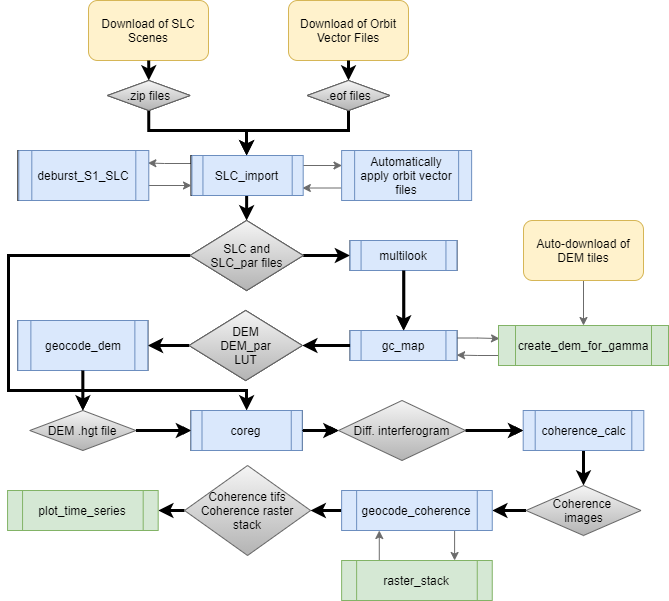

The diagram above was exported from draw.io. Its source (the exported page's mxGraphModel, read from the mxfile embedded in the PNG):
<mxGraphModel dx="1178" dy="641" grid="1" gridSize="10" guides="1" tooltips="1" connect="1" arrows="1" fold="1" page="1" pageScale="1" pageWidth="827" pageHeight="1169" math="0" shadow="0">
  <root>
    <mxCell id="0" />
    <mxCell id="1" parent="0" />
    <mxCell id="MoJ4xM9eL7BmcEe8mW1C-1" value="Download of SLC Scenes" style="rounded=1;whiteSpace=wrap;html=1;fillColor=#fff2cc;strokeColor=#d6b656;" parent="1" vertex="1">
      <mxGeometry x="210" y="60" width="120" height="60" as="geometry" />
    </mxCell>
    <mxCell id="MoJ4xM9eL7BmcEe8mW1C-2" value="Download of Orbit Vector Files" style="rounded=1;whiteSpace=wrap;html=1;fillColor=#fff2cc;strokeColor=#d6b656;" parent="1" vertex="1">
      <mxGeometry x="410" y="60" width="120" height="60" as="geometry" />
    </mxCell>
    <mxCell id="MoJ4xM9eL7BmcEe8mW1C-3" value="" style="endArrow=classic;html=1;entryX=0.5;entryY=0;entryDx=0;entryDy=0;strokeWidth=3;" parent="1" source="MoJ4xM9eL7BmcEe8mW1C-1" target="MoJ4xM9eL7BmcEe8mW1C-6" edge="1">
      <mxGeometry width="50" height="50" relative="1" as="geometry">
        <mxPoint x="550" y="590" as="sourcePoint" />
        <mxPoint x="270" y="190" as="targetPoint" />
      </mxGeometry>
    </mxCell>
    <mxCell id="MoJ4xM9eL7BmcEe8mW1C-4" value="" style="endArrow=classic;html=1;exitX=0.5;exitY=1;exitDx=0;exitDy=0;entryX=0.5;entryY=0;entryDx=0;entryDy=0;strokeWidth=3;" parent="1" source="MoJ4xM9eL7BmcEe8mW1C-2" target="MoJ4xM9eL7BmcEe8mW1C-8" edge="1">
      <mxGeometry width="50" height="50" relative="1" as="geometry">
        <mxPoint x="460" y="140" as="sourcePoint" />
        <mxPoint x="470" y="190" as="targetPoint" />
      </mxGeometry>
    </mxCell>
    <mxCell id="MoJ4xM9eL7BmcEe8mW1C-6" value=".zip files" style="rhombus;whiteSpace=wrap;html=1;" parent="1" vertex="1">
      <mxGeometry x="229.07" y="140" width="82.5" height="30" as="geometry" />
    </mxCell>
    <mxCell id="MoJ4xM9eL7BmcEe8mW1C-14" style="edgeStyle=orthogonalEdgeStyle;rounded=0;orthogonalLoop=1;jettySize=auto;html=1;entryX=0.5;entryY=0;entryDx=0;entryDy=0;strokeWidth=3;" parent="1" source="MoJ4xM9eL7BmcEe8mW1C-8" target="MoJ4xM9eL7BmcEe8mW1C-12" edge="1">
      <mxGeometry relative="1" as="geometry">
        <Array as="points">
          <mxPoint x="470" y="190" />
          <mxPoint x="368" y="190" />
        </Array>
      </mxGeometry>
    </mxCell>
    <mxCell id="MoJ4xM9eL7BmcEe8mW1C-8" value=".eof files" style="rhombus;whiteSpace=wrap;html=1;" parent="1" vertex="1">
      <mxGeometry x="428.75" y="140" width="82.5" height="30" as="geometry" />
    </mxCell>
    <mxCell id="MoJ4xM9eL7BmcEe8mW1C-23" style="edgeStyle=orthogonalEdgeStyle;rounded=0;orthogonalLoop=1;jettySize=auto;html=1;exitX=0;exitY=0;exitDx=0;exitDy=0;entryX=1;entryY=0.25;entryDx=0;entryDy=0;strokeColor=#6B6B6B;" parent="1" source="MoJ4xM9eL7BmcEe8mW1C-12" target="MoJ4xM9eL7BmcEe8mW1C-15" edge="1">
      <mxGeometry relative="1" as="geometry">
        <Array as="points">
          <mxPoint x="313" y="223" />
          <mxPoint x="286" y="223" />
        </Array>
      </mxGeometry>
    </mxCell>
    <mxCell id="MoJ4xM9eL7BmcEe8mW1C-25" style="edgeStyle=orthogonalEdgeStyle;rounded=0;orthogonalLoop=1;jettySize=auto;html=1;exitX=1;exitY=0.25;exitDx=0;exitDy=0;entryX=0.003;entryY=0.315;entryDx=0;entryDy=0;entryPerimeter=0;strokeColor=#6B6B6B;" parent="1" source="MoJ4xM9eL7BmcEe8mW1C-12" target="MoJ4xM9eL7BmcEe8mW1C-19" edge="1">
      <mxGeometry relative="1" as="geometry" />
    </mxCell>
    <mxCell id="MoJ4xM9eL7BmcEe8mW1C-28" style="edgeStyle=orthogonalEdgeStyle;rounded=0;orthogonalLoop=1;jettySize=auto;html=1;exitX=0.5;exitY=1;exitDx=0;exitDy=0;entryX=0.5;entryY=0;entryDx=0;entryDy=0;strokeWidth=3;" parent="1" source="MoJ4xM9eL7BmcEe8mW1C-12" target="MoJ4xM9eL7BmcEe8mW1C-27" edge="1">
      <mxGeometry relative="1" as="geometry" />
    </mxCell>
    <mxCell id="MoJ4xM9eL7BmcEe8mW1C-12" value="SLC_import" style="shape=process;whiteSpace=wrap;html=1;backgroundOutline=1;" parent="1" vertex="1">
      <mxGeometry x="312.5" y="215" width="111.25" height="40" as="geometry" />
    </mxCell>
    <mxCell id="MoJ4xM9eL7BmcEe8mW1C-24" style="edgeStyle=orthogonalEdgeStyle;rounded=0;orthogonalLoop=1;jettySize=auto;html=1;exitX=1;exitY=0.75;exitDx=0;exitDy=0;strokeColor=#6B6B6B;" parent="1" source="MoJ4xM9eL7BmcEe8mW1C-15" edge="1">
      <mxGeometry relative="1" as="geometry">
        <mxPoint x="313" y="245" as="targetPoint" />
        <Array as="points">
          <mxPoint x="260" y="245" />
        </Array>
      </mxGeometry>
    </mxCell>
    <mxCell id="MoJ4xM9eL7BmcEe8mW1C-15" value="deburst_S1_SLC" style="shape=process;whiteSpace=wrap;html=1;backgroundOutline=1;" parent="1" vertex="1">
      <mxGeometry x="139.37" y="210" width="130" height="50" as="geometry" />
    </mxCell>
    <mxCell id="MoJ4xM9eL7BmcEe8mW1C-26" style="edgeStyle=orthogonalEdgeStyle;rounded=0;orthogonalLoop=1;jettySize=auto;html=1;exitX=0;exitY=0.75;exitDx=0;exitDy=0;entryX=1;entryY=0.829;entryDx=0;entryDy=0;entryPerimeter=0;strokeColor=#6B6B6B;" parent="1" source="MoJ4xM9eL7BmcEe8mW1C-19" target="MoJ4xM9eL7BmcEe8mW1C-12" edge="1">
      <mxGeometry relative="1" as="geometry" />
    </mxCell>
    <mxCell id="MoJ4xM9eL7BmcEe8mW1C-19" value="Automatically apply orbit vector files" style="shape=process;whiteSpace=wrap;html=1;backgroundOutline=1;fillColor=#dae8fc;strokeColor=#6c8ebf;" parent="1" vertex="1">
      <mxGeometry x="463.13" y="210" width="130" height="50" as="geometry" />
    </mxCell>
    <mxCell id="MoJ4xM9eL7BmcEe8mW1C-30" style="edgeStyle=orthogonalEdgeStyle;rounded=0;orthogonalLoop=1;jettySize=auto;html=1;exitX=1;exitY=0.5;exitDx=0;exitDy=0;entryX=0;entryY=0.5;entryDx=0;entryDy=0;strokeWidth=3;" parent="1" source="MoJ4xM9eL7BmcEe8mW1C-27" target="MoJ4xM9eL7BmcEe8mW1C-29" edge="1">
      <mxGeometry relative="1" as="geometry" />
    </mxCell>
    <mxCell id="MoJ4xM9eL7BmcEe8mW1C-55" style="edgeStyle=orthogonalEdgeStyle;rounded=0;orthogonalLoop=1;jettySize=auto;html=1;exitX=0;exitY=0.5;exitDx=0;exitDy=0;entryX=0.5;entryY=0;entryDx=0;entryDy=0;strokeWidth=3;" parent="1" source="MoJ4xM9eL7BmcEe8mW1C-27" target="MoJ4xM9eL7BmcEe8mW1C-53" edge="1">
      <mxGeometry relative="1" as="geometry">
        <mxPoint x="368" y="450" as="targetPoint" />
        <Array as="points">
          <mxPoint x="130" y="315" />
          <mxPoint x="130" y="450" />
          <mxPoint x="368" y="450" />
        </Array>
      </mxGeometry>
    </mxCell>
    <mxCell id="MoJ4xM9eL7BmcEe8mW1C-27" value="SLC and&lt;br&gt;SLC_par files" style="rhombus;whiteSpace=wrap;html=1;" parent="1" vertex="1">
      <mxGeometry x="311.57" y="280" width="113.12" height="70" as="geometry" />
    </mxCell>
    <mxCell id="MoJ4xM9eL7BmcEe8mW1C-34" style="edgeStyle=orthogonalEdgeStyle;rounded=0;orthogonalLoop=1;jettySize=auto;html=1;exitX=0.5;exitY=1;exitDx=0;exitDy=0;entryX=0.5;entryY=0;entryDx=0;entryDy=0;strokeWidth=2;" parent="1" source="MoJ4xM9eL7BmcEe8mW1C-29" target="MoJ4xM9eL7BmcEe8mW1C-33" edge="1">
      <mxGeometry relative="1" as="geometry" />
    </mxCell>
    <mxCell id="MoJ4xM9eL7BmcEe8mW1C-29" value="multilook" style="shape=process;whiteSpace=wrap;html=1;backgroundOutline=1;" parent="1" vertex="1">
      <mxGeometry x="471.57" y="300" width="106.87" height="30" as="geometry" />
    </mxCell>
    <mxCell id="MoJ4xM9eL7BmcEe8mW1C-42" style="edgeStyle=orthogonalEdgeStyle;rounded=0;orthogonalLoop=1;jettySize=auto;html=1;exitX=1;exitY=0.25;exitDx=0;exitDy=0;entryX=0.006;entryY=0.327;entryDx=0;entryDy=0;entryPerimeter=0;strokeColor=#6B6B6B;" parent="1" source="MoJ4xM9eL7BmcEe8mW1C-33" target="MoJ4xM9eL7BmcEe8mW1C-38" edge="1">
      <mxGeometry relative="1" as="geometry" />
    </mxCell>
    <mxCell id="MoJ4xM9eL7BmcEe8mW1C-33" value="gc_map" style="shape=process;whiteSpace=wrap;html=1;backgroundOutline=1;" parent="1" vertex="1">
      <mxGeometry x="471.57" y="390" width="106.87" height="30" as="geometry" />
    </mxCell>
    <mxCell id="MoJ4xM9eL7BmcEe8mW1C-44" style="edgeStyle=orthogonalEdgeStyle;rounded=0;orthogonalLoop=1;jettySize=auto;html=1;strokeWidth=1;strokeColor=#6B6B6B;" parent="1" source="MoJ4xM9eL7BmcEe8mW1C-35" target="MoJ4xM9eL7BmcEe8mW1C-38" edge="1">
      <mxGeometry relative="1" as="geometry" />
    </mxCell>
    <mxCell id="MoJ4xM9eL7BmcEe8mW1C-35" value="Auto-download of DEM tiles" style="rounded=1;whiteSpace=wrap;html=1;fillColor=#fff2cc;strokeColor=#d6b656;" parent="1" vertex="1">
      <mxGeometry x="645" y="280" width="120" height="60" as="geometry" />
    </mxCell>
    <mxCell id="MoJ4xM9eL7BmcEe8mW1C-43" style="edgeStyle=orthogonalEdgeStyle;rounded=0;orthogonalLoop=1;jettySize=auto;html=1;exitX=0;exitY=0.75;exitDx=0;exitDy=0;entryX=0.997;entryY=0.819;entryDx=0;entryDy=0;entryPerimeter=0;strokeColor=#6B6B6B;" parent="1" source="MoJ4xM9eL7BmcEe8mW1C-38" target="MoJ4xM9eL7BmcEe8mW1C-33" edge="1">
      <mxGeometry relative="1" as="geometry" />
    </mxCell>
    <mxCell id="MoJ4xM9eL7BmcEe8mW1C-38" value="create_dem_for_gamma" style="shape=process;whiteSpace=wrap;html=1;backgroundOutline=1;fillColor=#d5e8d4;strokeColor=#82b366;" parent="1" vertex="1">
      <mxGeometry x="620" y="385" width="170" height="40" as="geometry" />
    </mxCell>
    <mxCell id="MoJ4xM9eL7BmcEe8mW1C-49" style="edgeStyle=orthogonalEdgeStyle;rounded=0;orthogonalLoop=1;jettySize=auto;html=1;exitX=0;exitY=0.5;exitDx=0;exitDy=0;entryX=1;entryY=0.5;entryDx=0;entryDy=0;strokeWidth=3;" parent="1" source="MoJ4xM9eL7BmcEe8mW1C-45" target="MoJ4xM9eL7BmcEe8mW1C-48" edge="1">
      <mxGeometry relative="1" as="geometry" />
    </mxCell>
    <mxCell id="MoJ4xM9eL7BmcEe8mW1C-45" value="DEM&lt;br&gt;DEM_par&lt;br&gt;LUT" style="rhombus;whiteSpace=wrap;html=1;" parent="1" vertex="1">
      <mxGeometry x="310.63" y="370" width="113.12" height="70" as="geometry" />
    </mxCell>
    <mxCell id="MoJ4xM9eL7BmcEe8mW1C-51" style="edgeStyle=orthogonalEdgeStyle;rounded=0;orthogonalLoop=1;jettySize=auto;html=1;exitX=0.5;exitY=1;exitDx=0;exitDy=0;entryX=0.5;entryY=0;entryDx=0;entryDy=0;strokeWidth=2;" parent="1" source="MoJ4xM9eL7BmcEe8mW1C-48" target="MoJ4xM9eL7BmcEe8mW1C-50" edge="1">
      <mxGeometry relative="1" as="geometry" />
    </mxCell>
    <mxCell id="MoJ4xM9eL7BmcEe8mW1C-48" value="geocode_dem" style="shape=process;whiteSpace=wrap;html=1;backgroundOutline=1;" parent="1" vertex="1">
      <mxGeometry x="139.37" y="380" width="130" height="50" as="geometry" />
    </mxCell>
    <mxCell id="MoJ4xM9eL7BmcEe8mW1C-52" style="edgeStyle=orthogonalEdgeStyle;rounded=0;orthogonalLoop=1;jettySize=auto;html=1;exitX=1;exitY=0.5;exitDx=0;exitDy=0;entryX=0;entryY=0.5;entryDx=0;entryDy=0;" parent="1" source="MoJ4xM9eL7BmcEe8mW1C-50" target="MoJ4xM9eL7BmcEe8mW1C-53" edge="1">
      <mxGeometry relative="1" as="geometry">
        <mxPoint x="300" y="490.1428571428571" as="targetPoint" />
      </mxGeometry>
    </mxCell>
    <mxCell id="MoJ4xM9eL7BmcEe8mW1C-50" value="DEM .hgt file" style="rhombus;whiteSpace=wrap;html=1;fillColor=#f5f5f5;strokeColor=#666666;gradientColor=#b3b3b3;" parent="1" vertex="1">
      <mxGeometry x="151.25" y="470" width="106.25" height="40" as="geometry" />
    </mxCell>
    <mxCell id="MoJ4xM9eL7BmcEe8mW1C-57" style="edgeStyle=orthogonalEdgeStyle;rounded=0;orthogonalLoop=1;jettySize=auto;html=1;exitX=1;exitY=0.5;exitDx=0;exitDy=0;" parent="1" source="MoJ4xM9eL7BmcEe8mW1C-53" target="MoJ4xM9eL7BmcEe8mW1C-56" edge="1">
      <mxGeometry relative="1" as="geometry" />
    </mxCell>
    <mxCell id="MoJ4xM9eL7BmcEe8mW1C-53" value="coreg" style="shape=process;whiteSpace=wrap;html=1;backgroundOutline=1;" parent="1" vertex="1">
      <mxGeometry x="312.5" y="470" width="111.25" height="40" as="geometry" />
    </mxCell>
    <mxCell id="MoJ4xM9eL7BmcEe8mW1C-59" style="edgeStyle=orthogonalEdgeStyle;rounded=0;orthogonalLoop=1;jettySize=auto;html=1;exitX=1;exitY=0.5;exitDx=0;exitDy=0;entryX=0;entryY=0.5;entryDx=0;entryDy=0;" parent="1" source="MoJ4xM9eL7BmcEe8mW1C-56" target="MoJ4xM9eL7BmcEe8mW1C-62" edge="1">
      <mxGeometry relative="1" as="geometry" />
    </mxCell>
    <mxCell id="MoJ4xM9eL7BmcEe8mW1C-56" value="Diff. interferogram" style="rhombus;whiteSpace=wrap;html=1;fillColor=#f5f5f5;strokeColor=#666666;gradientColor=#b3b3b3;" parent="1" vertex="1">
      <mxGeometry x="460" y="460" width="127.04" height="60" as="geometry" />
    </mxCell>
    <mxCell id="MoJ4xM9eL7BmcEe8mW1C-61" style="edgeStyle=orthogonalEdgeStyle;rounded=0;orthogonalLoop=1;jettySize=auto;html=1;exitX=0.5;exitY=1;exitDx=0;exitDy=0;entryX=0.5;entryY=0;entryDx=0;entryDy=0;strokeWidth=3;" parent="1" source="MoJ4xM9eL7BmcEe8mW1C-62" target="MoJ4xM9eL7BmcEe8mW1C-60" edge="1">
      <mxGeometry relative="1" as="geometry">
        <mxPoint x="801.8899999999999" y="570" as="sourcePoint" />
      </mxGeometry>
    </mxCell>
    <mxCell id="MoJ4xM9eL7BmcEe8mW1C-70" style="edgeStyle=orthogonalEdgeStyle;rounded=0;orthogonalLoop=1;jettySize=auto;html=1;exitX=0;exitY=0.5;exitDx=0;exitDy=0;entryX=1;entryY=0.5;entryDx=0;entryDy=0;strokeWidth=3;" parent="1" source="MoJ4xM9eL7BmcEe8mW1C-60" target="MoJ4xM9eL7BmcEe8mW1C-69" edge="1">
      <mxGeometry relative="1" as="geometry" />
    </mxCell>
    <mxCell id="MoJ4xM9eL7BmcEe8mW1C-60" value="Coherence &lt;br&gt;images" style="rhombus;whiteSpace=wrap;html=1;fillColor=#f5f5f5;strokeColor=#666666;gradientColor=#b3b3b3;" parent="1" vertex="1">
      <mxGeometry x="647.51" y="545" width="114.99" height="50" as="geometry" />
    </mxCell>
    <mxCell id="MoJ4xM9eL7BmcEe8mW1C-62" value="coherence_calc" style="shape=process;whiteSpace=wrap;html=1;backgroundOutline=1;fillColor=#dae8fc;strokeColor=#6c8ebf;" parent="1" vertex="1">
      <mxGeometry x="644.69" y="470" width="120.62" height="40" as="geometry" />
    </mxCell>
    <mxCell id="sNZu2NRfukYiOdJaBMrI-24" value="" style="edgeStyle=orthogonalEdgeStyle;rounded=0;orthogonalLoop=1;jettySize=auto;html=1;strokeWidth=3;" edge="1" parent="1" source="MoJ4xM9eL7BmcEe8mW1C-63" target="MoJ4xM9eL7BmcEe8mW1C-56">
      <mxGeometry relative="1" as="geometry" />
    </mxCell>
    <mxCell id="MoJ4xM9eL7BmcEe8mW1C-63" value="coreg" style="shape=process;whiteSpace=wrap;html=1;backgroundOutline=1;fillColor=#dae8fc;strokeColor=#6c8ebf;" parent="1" vertex="1">
      <mxGeometry x="312.5" y="470" width="111.25" height="40" as="geometry" />
    </mxCell>
    <mxCell id="MoJ4xM9eL7BmcEe8mW1C-64" value="geocode_dem" style="shape=process;whiteSpace=wrap;html=1;backgroundOutline=1;fillColor=#dae8fc;strokeColor=#6c8ebf;" parent="1" vertex="1">
      <mxGeometry x="139.37" y="380" width="130" height="50" as="geometry" />
    </mxCell>
    <mxCell id="MoJ4xM9eL7BmcEe8mW1C-65" value="gc_map" style="shape=process;whiteSpace=wrap;html=1;backgroundOutline=1;fillColor=#dae8fc;strokeColor=#6c8ebf;" parent="1" vertex="1">
      <mxGeometry x="471.57" y="390" width="106.87" height="30" as="geometry" />
    </mxCell>
    <mxCell id="MoJ4xM9eL7BmcEe8mW1C-66" value="multilook" style="shape=process;whiteSpace=wrap;html=1;backgroundOutline=1;fillColor=#dae8fc;strokeColor=#6c8ebf;" parent="1" vertex="1">
      <mxGeometry x="471.57" y="300" width="106.87" height="30" as="geometry" />
    </mxCell>
    <mxCell id="MoJ4xM9eL7BmcEe8mW1C-67" value="deburst_S1_SLC" style="shape=process;whiteSpace=wrap;html=1;backgroundOutline=1;fillColor=#dae8fc;strokeColor=#6c8ebf;" parent="1" vertex="1">
      <mxGeometry x="140.31" y="210" width="130" height="50" as="geometry" />
    </mxCell>
    <mxCell id="MoJ4xM9eL7BmcEe8mW1C-68" value="SLC_import" style="shape=process;whiteSpace=wrap;html=1;backgroundOutline=1;fillColor=#dae8fc;strokeColor=#6c8ebf;" parent="1" vertex="1">
      <mxGeometry x="313.44" y="215" width="111.25" height="40" as="geometry" />
    </mxCell>
    <mxCell id="MoJ4xM9eL7BmcEe8mW1C-77" style="edgeStyle=orthogonalEdgeStyle;rounded=0;orthogonalLoop=1;jettySize=auto;html=1;exitX=0;exitY=0.5;exitDx=0;exitDy=0;entryX=1;entryY=0.5;entryDx=0;entryDy=0;strokeWidth=3;" parent="1" source="MoJ4xM9eL7BmcEe8mW1C-69" target="MoJ4xM9eL7BmcEe8mW1C-75" edge="1">
      <mxGeometry relative="1" as="geometry" />
    </mxCell>
    <mxCell id="sNZu2NRfukYiOdJaBMrI-36" style="edgeStyle=orthogonalEdgeStyle;rounded=0;orthogonalLoop=1;jettySize=auto;html=1;exitX=0.75;exitY=1;exitDx=0;exitDy=0;entryX=0.75;entryY=0;entryDx=0;entryDy=0;strokeColor=#6B6B6B;strokeWidth=1;" edge="1" parent="1" source="MoJ4xM9eL7BmcEe8mW1C-69" target="MoJ4xM9eL7BmcEe8mW1C-72">
      <mxGeometry relative="1" as="geometry" />
    </mxCell>
    <mxCell id="MoJ4xM9eL7BmcEe8mW1C-69" value="geocode_coherence" style="shape=process;whiteSpace=wrap;html=1;backgroundOutline=1;fillColor=#dae8fc;strokeColor=#6c8ebf;" parent="1" vertex="1">
      <mxGeometry x="463.13" y="550" width="150.62" height="40" as="geometry" />
    </mxCell>
    <mxCell id="MoJ4xM9eL7BmcEe8mW1C-71" style="edgeStyle=orthogonalEdgeStyle;rounded=0;orthogonalLoop=1;jettySize=auto;html=1;entryX=0.5;entryY=0;entryDx=0;entryDy=0;strokeWidth=3;" parent="1" source="MoJ4xM9eL7BmcEe8mW1C-6" target="MoJ4xM9eL7BmcEe8mW1C-12" edge="1">
      <mxGeometry relative="1" as="geometry">
        <mxPoint x="271.25714285714275" y="189.99740259740258" as="sourcePoint" />
        <mxPoint x="368.125" y="245" as="targetPoint" />
        <Array as="points">
          <mxPoint x="270" y="190" />
          <mxPoint x="368" y="190" />
        </Array>
      </mxGeometry>
    </mxCell>
    <mxCell id="sNZu2NRfukYiOdJaBMrI-37" style="edgeStyle=orthogonalEdgeStyle;rounded=0;orthogonalLoop=1;jettySize=auto;html=1;exitX=0.25;exitY=0;exitDx=0;exitDy=0;entryX=0.25;entryY=1;entryDx=0;entryDy=0;strokeColor=#6B6B6B;strokeWidth=1;" edge="1" parent="1" source="MoJ4xM9eL7BmcEe8mW1C-72" target="MoJ4xM9eL7BmcEe8mW1C-69">
      <mxGeometry relative="1" as="geometry" />
    </mxCell>
    <mxCell id="MoJ4xM9eL7BmcEe8mW1C-72" value="raster_stack" style="shape=process;whiteSpace=wrap;html=1;backgroundOutline=1;fillColor=#d5e8d4;strokeColor=#82b366;" parent="1" vertex="1">
      <mxGeometry x="463.13" y="620" width="150.62" height="40" as="geometry" />
    </mxCell>
    <mxCell id="MoJ4xM9eL7BmcEe8mW1C-79" style="edgeStyle=orthogonalEdgeStyle;rounded=0;orthogonalLoop=1;jettySize=auto;html=1;exitX=0;exitY=0.5;exitDx=0;exitDy=0;entryX=1;entryY=0.5;entryDx=0;entryDy=0;strokeWidth=3;" parent="1" source="MoJ4xM9eL7BmcEe8mW1C-75" target="MoJ4xM9eL7BmcEe8mW1C-78" edge="1">
      <mxGeometry relative="1" as="geometry" />
    </mxCell>
    <mxCell id="MoJ4xM9eL7BmcEe8mW1C-75" value="Coherence tifs&lt;br&gt;Coherence raster stack" style="rhombus;whiteSpace=wrap;html=1;fillColor=#f5f5f5;strokeColor=#666666;gradientColor=#b3b3b3;" parent="1" vertex="1">
      <mxGeometry x="306.02" y="525" width="126.09" height="90" as="geometry" />
    </mxCell>
    <mxCell id="MoJ4xM9eL7BmcEe8mW1C-78" value="plot_time_series" style="shape=process;whiteSpace=wrap;html=1;backgroundOutline=1;fillColor=#d5e8d4;strokeColor=#82b366;" parent="1" vertex="1">
      <mxGeometry x="129.06" y="550" width="150.62" height="40" as="geometry" />
    </mxCell>
    <mxCell id="sNZu2NRfukYiOdJaBMrI-5" style="edgeStyle=orthogonalEdgeStyle;rounded=0;orthogonalLoop=1;jettySize=auto;html=1;exitX=1;exitY=0.5;exitDx=0;exitDy=0;entryX=0;entryY=0.5;entryDx=0;entryDy=0;strokeWidth=3;" edge="1" parent="1">
      <mxGeometry relative="1" as="geometry">
        <mxPoint x="587.0400000000002" y="490" as="sourcePoint" />
        <mxPoint x="644.69" y="490" as="targetPoint" />
      </mxGeometry>
    </mxCell>
    <mxCell id="sNZu2NRfukYiOdJaBMrI-6" style="edgeStyle=orthogonalEdgeStyle;rounded=0;orthogonalLoop=1;jettySize=auto;html=1;exitX=1;exitY=0.5;exitDx=0;exitDy=0;" edge="1" parent="1">
      <mxGeometry relative="1" as="geometry">
        <mxPoint x="423.75" y="490" as="sourcePoint" />
        <mxPoint x="460.0604952380952" y="490.02857142857147" as="targetPoint" />
      </mxGeometry>
    </mxCell>
    <mxCell id="sNZu2NRfukYiOdJaBMrI-7" style="edgeStyle=orthogonalEdgeStyle;rounded=0;orthogonalLoop=1;jettySize=auto;html=1;exitX=1;exitY=0.5;exitDx=0;exitDy=0;entryX=0;entryY=0.5;entryDx=0;entryDy=0;strokeWidth=3;" edge="1" parent="1">
      <mxGeometry relative="1" as="geometry">
        <mxPoint x="312.5" y="490" as="targetPoint" />
        <mxPoint x="257.5" y="490" as="sourcePoint" />
      </mxGeometry>
    </mxCell>
    <mxCell id="sNZu2NRfukYiOdJaBMrI-8" style="edgeStyle=orthogonalEdgeStyle;rounded=0;orthogonalLoop=1;jettySize=auto;html=1;exitX=0.5;exitY=1;exitDx=0;exitDy=0;entryX=0.5;entryY=0;entryDx=0;entryDy=0;strokeWidth=3;" edge="1" parent="1">
      <mxGeometry relative="1" as="geometry">
        <mxPoint x="204.37000000000012" y="430" as="sourcePoint" />
        <mxPoint x="204.375" y="470" as="targetPoint" />
      </mxGeometry>
    </mxCell>
    <mxCell id="sNZu2NRfukYiOdJaBMrI-20" style="edgeStyle=orthogonalEdgeStyle;rounded=0;orthogonalLoop=1;jettySize=auto;html=1;exitX=0;exitY=0.5;exitDx=0;exitDy=0;strokeWidth=3;entryX=1;entryY=0.5;entryDx=0;entryDy=0;" edge="1" parent="1" source="MoJ4xM9eL7BmcEe8mW1C-65" target="MoJ4xM9eL7BmcEe8mW1C-45">
      <mxGeometry relative="1" as="geometry">
        <mxPoint x="457.81999999999994" y="440" as="sourcePoint" />
        <mxPoint x="430" y="405" as="targetPoint" />
      </mxGeometry>
    </mxCell>
    <mxCell id="sNZu2NRfukYiOdJaBMrI-21" style="edgeStyle=orthogonalEdgeStyle;rounded=0;orthogonalLoop=1;jettySize=auto;html=1;exitX=0.5;exitY=1;exitDx=0;exitDy=0;entryX=0.5;entryY=0;entryDx=0;entryDy=0;strokeWidth=3;" edge="1" parent="1">
      <mxGeometry relative="1" as="geometry">
        <mxPoint x="525.3149999999998" y="330" as="sourcePoint" />
        <mxPoint x="525.3149999999998" y="390" as="targetPoint" />
      </mxGeometry>
    </mxCell>
    <mxCell id="sNZu2NRfukYiOdJaBMrI-32" value=".zip files" style="rhombus;whiteSpace=wrap;html=1;fillColor=#f5f5f5;strokeColor=#666666;gradientColor=#b3b3b3;" vertex="1" parent="1">
      <mxGeometry x="229.07" y="140" width="82.5" height="30" as="geometry" />
    </mxCell>
    <mxCell id="sNZu2NRfukYiOdJaBMrI-33" value=".eof files" style="rhombus;whiteSpace=wrap;html=1;fillColor=#f5f5f5;strokeColor=#666666;gradientColor=#b3b3b3;" vertex="1" parent="1">
      <mxGeometry x="428.75" y="140" width="82.5" height="30" as="geometry" />
    </mxCell>
    <mxCell id="sNZu2NRfukYiOdJaBMrI-34" value="SLC and&lt;br&gt;SLC_par files" style="rhombus;whiteSpace=wrap;html=1;fillColor=#f5f5f5;strokeColor=#666666;gradientColor=#b3b3b3;" vertex="1" parent="1">
      <mxGeometry x="311.57" y="280" width="113.12" height="70" as="geometry" />
    </mxCell>
    <mxCell id="sNZu2NRfukYiOdJaBMrI-35" value="DEM&lt;br&gt;DEM_par&lt;br&gt;LUT" style="rhombus;whiteSpace=wrap;html=1;fillColor=#f5f5f5;strokeColor=#666666;gradientColor=#b3b3b3;" vertex="1" parent="1">
      <mxGeometry x="310.63" y="370" width="113.12" height="70" as="geometry" />
    </mxCell>
  </root>
</mxGraphModel>